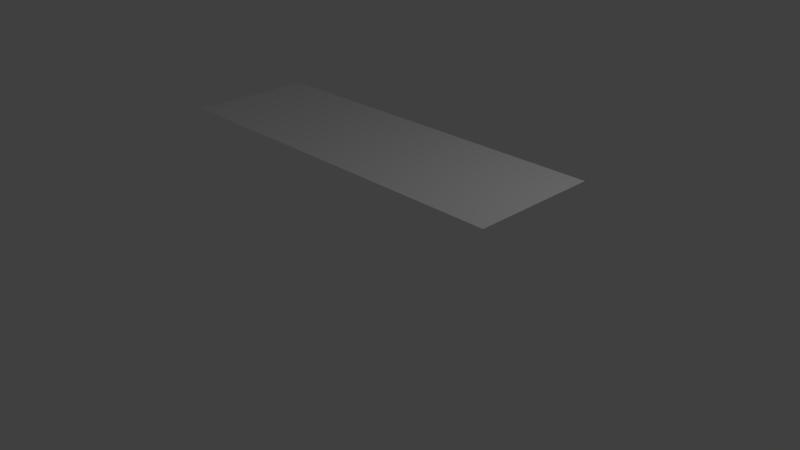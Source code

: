 # Source: simple_road.blend  (saved by Blender 2.76.0; exported with 4.5.12 LTS)
import bpy
from mathutils import Matrix  # noqa: F401  (used for matrix-valued properties, if any)

bpy.ops.wm.read_factory_settings(use_empty=True)
scene = bpy.context.scene
scene.name = 'Scene'

# ---- collections
col_collection_1 = bpy.data.collections.new('Collection 1'); scene.collection.children.link(col_collection_1)
col_collection_2 = bpy.data.collections.new('Collection 2'); scene.collection.children.link(col_collection_2)

# ---- materials (node trees are filled in below, after node groups)
mat_material_001 = bpy.data.materials.new('Material.001')
mat_material_001.alpha_threshold = 0.0
mat_material_001.use_transparent_shadow = False
mat_material_001.roughness = 0.5

# ---- material node trees

# ---- world
world_world = bpy.data.worlds.new('World'); scene.world = world_world
world_world.color = (0.05088, 0.05088, 0.05088)
world_world.use_sun_shadow = False
world_world.sun_shadow_jitter_overblur = 0.0
world_world.cycles.sampling_method = 'MANUAL'
world_world.cycles.sample_map_resolution = 256

# ---- cameras
cam_camera = bpy.data.cameras.new('Camera')
cam_camera.clip_end = 100.0
cam_camera.lens = 35.0
cam_camera.sensor_width = 32.0
cam_camera.sensor_height = 18.0
cam_camera.ortho_scale = 7.314
cam_camera.dof.focus_distance = 0.0
cam_camera.dof.aperture_fstop = 128.0

# ---- lights
light_lamp = bpy.data.lights.new('Lamp', 'POINT')
light_lamp.transmission_factor = 0.0
light_lamp.cutoff_distance = 30.0
light_lamp.energy = 100.0
light_lamp.shadow_buffer_clip_start = 1.001
light_lamp.shadow_soft_size = 0.1
light_lamp.shadow_maximum_resolution = 0.006
light_lamp.use_absolute_resolution = True
light_lamp.cycles.use_multiple_importance_sampling = False

# ---- meshes
me_plane = bpy.data.meshes.new('Plane')
me_plane.from_pydata([(-1.0, -1.0, 0.0), (1.0, -1.0, 0.0), (-1.0, 1.0, 0.0), (1.0, 1.0, 0.0)], [], [(0, 1, 3, 2)])
_uv = me_plane.uv_layers.new(name='UVMap')
_uv.uv.foreach_set('vector', [0.0001, 9.998e-05, 0.9999, 9.998e-05, 0.9999, 0.9999, 9.998e-05, 0.9999])
me_plane.materials.append(mat_material_001)
me_plane.use_remesh_preserve_volume = False
me_plane.use_remesh_preserve_attributes = False
me_plane.use_mirror_vertex_groups = False
me_plane.update()

# ---- objects
ob_lamp = bpy.data.objects.new('Lamp', light_lamp)
ob_camera = bpy.data.objects.new('Camera', cam_camera)
ob_plane = bpy.data.objects.new('Plane', me_plane)

# ---- transforms, parenting, visibility, modifiers, constraints
ob_lamp.location = (4.076, 1.005, 5.904)
ob_lamp.rotation_euler = (0.6503, 0.05522, 1.866)
ob_lamp.lock_rotations_4d = False
ob_lamp.empty_display_type = 'ARROWS'
ob_lamp.color = (0.0, 0.0, 0.0, 0.0)
ob_lamp.lineart.crease_threshold = 0.0
ob_camera.location = (7.481, -6.508, 5.344)
ob_camera.rotation_euler = (1.109, 0.01082, 0.8149)
ob_camera.lock_rotations_4d = False
ob_camera.empty_display_type = 'ARROWS'
ob_camera.color = (0.0, 0.0, 0.0, 0.0)
ob_camera.display_type = 'WIRE'
ob_camera.lineart.crease_threshold = 0.0
ob_plane.location = (-0.3033, 0.293, 1.391)
ob_plane.scale = (2.626, 0.8533, 0.8533)
ob_plane.lineart.crease_threshold = 0.0

# ---- collection membership
col_collection_1.objects.link(ob_lamp)
col_collection_1.objects.link(ob_camera)
col_collection_2.objects.link(ob_plane)

# ---- scene / render settings (as saved in the file)
scene.camera = ob_camera
scene.frame_start = 1; scene.frame_end = 250; scene.frame_set(2)
scene.render.engine = 'BLENDER_EEVEE_NEXT'
scene.render.resolution_percentage = 50
scene.render.dither_intensity = 0.0
scene.cycles.use_denoising = False
scene.cycles.samples = 10
scene.cycles.sampling_pattern = 'TABULATED_SOBOL'
scene.cycles.light_sampling_threshold = 0.0
scene.cycles.use_adaptive_sampling = False
scene.cycles.use_light_tree = False
scene.cycles.blur_glossy = 0.0
scene.cycles.pixel_filter_type = 'GAUSSIAN'
scene.cycles.sample_clamp_indirect = 0.0
scene.view_settings.view_transform = 'Standard'
bpy.context.view_layer.update()
